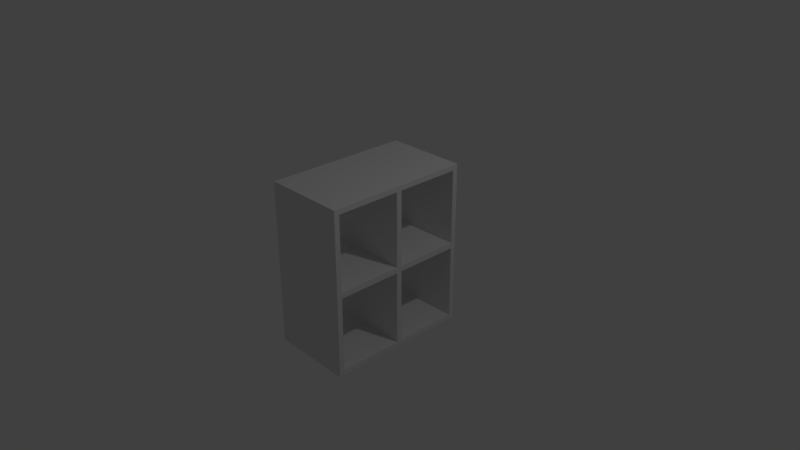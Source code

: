 # Source: shelf-table.blend  (saved by Blender 2.79.0; exported with 4.5.12 LTS)
import bpy
from mathutils import Matrix  # noqa: F401  (used for matrix-valued properties, if any)

bpy.ops.wm.read_factory_settings(use_empty=True)
scene = bpy.context.scene
scene.name = 'Scene'

# ---- collections
col_collection_1 = bpy.data.collections.new('Collection 1'); scene.collection.children.link(col_collection_1)

# ---- materials (node trees are filled in below, after node groups)
mat_material = bpy.data.materials.new('Material')
mat_material.alpha_threshold = 0.0
mat_material.use_transparent_shadow = False
mat_material.roughness = 0.5
mat_material.line_color = (0.0, 0.0, 0.0, 1.0)

# ---- material node trees

# ---- world
world_world = bpy.data.worlds.new('World'); scene.world = world_world
world_world.color = (0.05088, 0.05088, 0.05088)
world_world.use_sun_shadow = False
world_world.sun_shadow_jitter_overblur = 0.0
world_world.cycles.sampling_method = 'MANUAL'

# ---- cameras
cam_camera = bpy.data.cameras.new('Camera')
cam_camera.clip_end = 100.0
cam_camera.lens = 35.0
cam_camera.sensor_width = 32.0
cam_camera.sensor_height = 18.0
cam_camera.ortho_scale = 7.314
cam_camera.dof.focus_distance = 0.0
cam_camera.dof.aperture_fstop = 128.0

# ---- lights
light_lamp = bpy.data.lights.new('Lamp', 'POINT')
light_lamp.transmission_factor = 0.0
light_lamp.cutoff_distance = 30.0
light_lamp.energy = 100.0
light_lamp.shadow_buffer_clip_start = 1.001
light_lamp.shadow_soft_size = 0.1
light_lamp.shadow_maximum_resolution = 0.006
light_lamp.use_absolute_resolution = True

# ---- meshes
me_cube = bpy.data.meshes.new('Cube')
me_cube.from_pydata([(0.928, 0.5647, 1.063), (1.0, 0.5647, 1.135), (0.928, 0.5647, 0.04012), (0.03774, 0.5647, 0.04012), (0.03774, 0.5647, 1.063), (-0.928, 0.5647, 1.063), (0.0, 0.5647, 1.135), (-1.0, 0.5647, 1.135), (-0.928, 0.5647, 0.04012), (-0.03774, 0.5647, 0.04012), (-0.03774, 0.5647, 1.063), (0.928, -0.5647, 1.063), (1.0, -0.5647, 1.135), (0.928, -0.5647, 0.04012), (0.03774, -0.5647, 0.04012), (0.03774, -0.5647, 1.063), (-0.928, -0.5647, 1.063), (0.0, -0.5647, 1.135), (-1.0, -0.5647, 1.135), (-0.928, -0.5647, 0.04012), (-0.03774, -0.5647, 0.04012), (-0.03774, -0.5647, 1.063), (0.928, 0.5647, -1.063), (1.0, 0.5647, 0.0), (1.0, 0.5647, -1.135), (0.928, 0.5647, -0.04012), (0.03774, 0.5647, -0.04012), (0.03774, 0.5647, -1.063), (-0.928, 0.5647, -1.063), (-1.0, 0.5647, 0.0), (0.0, 0.5647, -1.135), (0.0, 0.5647, 0.0), (-1.0, 0.5647, -1.135), (-0.928, 0.5647, -0.04012), (-0.03774, 0.5647, -0.04012), (-0.03774, 0.5647, -1.063), (0.928, -0.5647, -1.063), (1.0, -0.5647, 0.0), (1.0, -0.5647, -1.135), (0.928, -0.5647, -0.04012), (0.03774, -0.5647, -0.04012), (0.03774, -0.5647, -1.063), (-0.928, -0.5647, -1.063), (-1.0, -0.5647, 0.0), (0.0, -0.5647, -1.135), (0.0, -0.5647, 0.0), (-1.0, -0.5647, -1.135), (-0.928, -0.5647, -0.04012), (-0.03774, -0.5647, -0.04012), (-0.03774, -0.5647, -1.063)], [], [(15, 4, 0, 11), (12, 1, 6, 17), (43, 18, 7, 29), (2, 0, 1, 23), (0, 4, 6, 1), (3, 2, 23, 31), (4, 3, 31, 6), (14, 3, 4, 15), (19, 20, 9, 8), (11, 0, 2, 13), (21, 16, 5, 10), (18, 17, 6, 7), (37, 38, 24, 23), (8, 29, 7, 5), (5, 7, 6, 10), (9, 31, 29, 8), (10, 6, 31, 9), (20, 21, 10, 9), (39, 40, 26, 25), (16, 19, 8, 5), (13, 37, 12, 11), (11, 12, 17, 15), (14, 45, 37, 13), (15, 17, 45, 14), (19, 16, 18, 43), (16, 21, 17, 18), (20, 19, 43, 45), (21, 20, 45, 17), (41, 36, 22, 27), (38, 44, 30, 24), (43, 29, 32, 46), (25, 23, 24, 22), (22, 24, 30, 27), (26, 31, 23, 25), (27, 30, 31, 26), (40, 41, 27, 26), (47, 33, 34, 48), (36, 39, 25, 22), (49, 35, 28, 42), (46, 32, 30, 44), (13, 2, 3, 14), (33, 28, 32, 29), (28, 35, 30, 32), (34, 33, 29, 31), (35, 34, 31, 30), (48, 34, 35, 49), (42, 28, 33, 47), (39, 36, 38, 37), (36, 41, 44, 38), (40, 39, 37, 45), (41, 40, 45, 44), (47, 43, 46, 42), (42, 46, 44, 49), (48, 45, 43, 47), (49, 44, 45, 48), (37, 23, 1, 12)])
_uv = me_cube.uv_layers.new(name='UVMap')
_uv.uv.foreach_set('vector', [0.2623, 0.9683, 0.7568, 0.9683, 0.9818, 0.9683, 0.4873, 0.9683, 0.5055, 1.0, 1.0, 1.0, 0.7472, 1.0, 0.2528, 1.0, 0.0, 0.5, 6.669e-08, 1.0, 0.4945, 1.0, 0.4945, 0.5, 0.9818, 0.5177, 0.9818, 0.9683, 1.0, 1.0, 1.0, 0.5, 0.9818, 0.9683, 0.7568, 0.9683, 0.7472, 1.0, 1.0, 1.0, 0.7568, 0.5177, 0.9818, 0.5177, 1.0, 0.5, 0.7472, 0.5, 0.7568, 0.9683, 0.7568, 0.5177, 0.7472, 0.5, 0.7472, 1.0, 0.2623, 0.5177, 0.7568, 0.5177, 0.7568, 0.9683, 0.2623, 0.9683, 0.0182, 0.5177, 0.2432, 0.5177, 0.7377, 0.5177, 0.5127, 0.5177, 0.4873, 0.9683, 0.9818, 0.9683, 0.9818, 0.5177, 0.4873, 0.5177, 0.2432, 0.9683, 0.0182, 0.9683, 0.5127, 0.9683, 0.7377, 0.9683, 6.669e-08, 1.0, 0.2528, 1.0, 0.7472, 1.0, 0.4945, 1.0, 0.5055, 0.5, 0.5055, 0.0, 1.0, 0.0, 1.0, 0.5, 0.5127, 0.5177, 0.4945, 0.5, 0.4945, 1.0, 0.5127, 0.9683, 0.5127, 0.9683, 0.4945, 1.0, 0.7472, 1.0, 0.7377, 0.9683, 0.7377, 0.5177, 0.7472, 0.5, 0.4945, 0.5, 0.5127, 0.5177, 0.7377, 0.9683, 0.7472, 1.0, 0.7472, 0.5, 0.7377, 0.5177, 0.2432, 0.5177, 0.2432, 0.9683, 0.7377, 0.9683, 0.7377, 0.5177, 0.4873, 0.4823, 0.2623, 0.4823, 0.7568, 0.4823, 0.9818, 0.4823, 0.0182, 0.9683, 0.0182, 0.5177, 0.5127, 0.5177, 0.5127, 0.9683, 0.4873, 0.5177, 0.5055, 0.5, 0.5055, 1.0, 0.4873, 0.9683, 0.4873, 0.9683, 0.5055, 1.0, 0.2528, 1.0, 0.2623, 0.9683, 0.2623, 0.5177, 0.2528, 0.5, 0.5055, 0.5, 0.4873, 0.5177, 0.2623, 0.9683, 0.2528, 1.0, 0.2528, 0.5, 0.2623, 0.5177, 0.0182, 0.5177, 0.0182, 0.9683, 6.669e-08, 1.0, 0.0, 0.5, 0.0182, 0.9683, 0.2432, 0.9683, 0.2528, 1.0, 6.669e-08, 1.0, 0.2432, 0.5177, 0.0182, 0.5177, 0.0, 0.5, 0.2528, 0.5, 0.2432, 0.9683, 0.2432, 0.5177, 0.2528, 0.5, 0.2528, 1.0, 0.2623, 0.0317, 0.4873, 0.0317, 0.9818, 0.0317, 0.7568, 0.0317, 0.5055, 0.0, 0.2528, 0.0, 0.7472, 0.0, 1.0, 0.0, 0.0, 0.5, 0.4945, 0.5, 0.4945, 0.0, 6.669e-08, 0.0, 0.9818, 0.4823, 1.0, 0.5, 1.0, 0.0, 0.9818, 0.0317, 0.9818, 0.0317, 1.0, 0.0, 0.7472, 0.0, 0.7568, 0.0317, 0.7568, 0.4823, 0.7472, 0.5, 1.0, 0.5, 0.9818, 0.4823, 0.7568, 0.0317, 0.7472, 0.0, 0.7472, 0.5, 0.7568, 0.4823, 0.2623, 0.4823, 0.2623, 0.0317, 0.7568, 0.0317, 0.7568, 0.4823, 0.0182, 0.4823, 0.5127, 0.4823, 0.7377, 0.4823, 0.2432, 0.4823, 0.4873, 0.0317, 0.4873, 0.4823, 0.9818, 0.4823, 0.9818, 0.0317, 0.2432, 0.0317, 0.7377, 0.0317, 0.5127, 0.0317, 0.0182, 0.0317, 6.669e-08, 0.0, 0.4945, 0.0, 0.7472, 0.0, 0.2528, 0.0, 0.4873, 0.5177, 0.9818, 0.5177, 0.7568, 0.5177, 0.2623, 0.5177, 0.5127, 0.4823, 0.5127, 0.0317, 0.4945, 0.0, 0.4945, 0.5, 0.5127, 0.0317, 0.7377, 0.0317, 0.7472, 0.0, 0.4945, 0.0, 0.7377, 0.4823, 0.5127, 0.4823, 0.4945, 0.5, 0.7472, 0.5, 0.7377, 0.0317, 0.7377, 0.4823, 0.7472, 0.5, 0.7472, 0.0, 0.2432, 0.4823, 0.7377, 0.4823, 0.7377, 0.0317, 0.2432, 0.0317, 0.0182, 0.0317, 0.5127, 0.0317, 0.5127, 0.4823, 0.0182, 0.4823, 0.4873, 0.4823, 0.4873, 0.0317, 0.5055, 0.0, 0.5055, 0.5, 0.4873, 0.0317, 0.2623, 0.0317, 0.2528, 0.0, 0.5055, 0.0, 0.2623, 0.4823, 0.4873, 0.4823, 0.5055, 0.5, 0.2528, 0.5, 0.2623, 0.0317, 0.2623, 0.4823, 0.2528, 0.5, 0.2528, 0.0, 0.0182, 0.4823, 0.0, 0.5, 6.669e-08, 0.0, 0.0182, 0.0317, 0.0182, 0.0317, 6.669e-08, 0.0, 0.2528, 0.0, 0.2432, 0.0317, 0.2432, 0.4823, 0.2528, 0.5, 0.0, 0.5, 0.0182, 0.4823, 0.2432, 0.0317, 0.2528, 0.0, 0.2528, 0.5, 0.2432, 0.4823, 0.5055, 0.5, 1.0, 0.5, 1.0, 1.0, 0.5055, 1.0])
me_cube.materials.append(mat_material)
me_cube.use_remesh_preserve_volume = False
me_cube.use_remesh_preserve_attributes = False
me_cube.use_mirror_vertex_groups = False
me_cube.update()

# ---- objects
ob_cube = bpy.data.objects.new('Cube', me_cube)
ob_lamp = bpy.data.objects.new('Lamp', light_lamp)
ob_camera = bpy.data.objects.new('Camera', cam_camera)

# ---- transforms, parenting, visibility, modifiers, constraints
ob_cube.location = (0.0, 0.0, 0.0)
ob_cube.rotation_euler = (0.0, -0.0, 4.712)
ob_cube.lock_rotations_4d = False
ob_cube.empty_display_type = 'ARROWS'
ob_cube.lineart.crease_threshold = 0.0
ob_lamp.location = (4.076, 1.005, 5.904)
ob_lamp.rotation_euler = (0.6503, 0.05522, 1.866)
ob_lamp.lock_rotations_4d = False
ob_lamp.empty_display_type = 'ARROWS'
ob_lamp.color = (0.0, 0.0, 0.0, 0.0)
ob_lamp.lineart.crease_threshold = 0.0
ob_camera.location = (7.481, -6.508, 5.344)
ob_camera.rotation_euler = (1.109, 0.0, 0.8149)
ob_camera.lock_rotations_4d = False
ob_camera.empty_display_type = 'ARROWS'
ob_camera.color = (0.0, 0.0, 0.0, 0.0)
ob_camera.display_type = 'WIRE'
ob_camera.lineart.crease_threshold = 0.0

# ---- collection membership
col_collection_1.objects.link(ob_cube)
col_collection_1.objects.link(ob_lamp)
col_collection_1.objects.link(ob_camera)

# ---- scene / render settings (as saved in the file)
scene.camera = ob_camera
scene.frame_start = 1; scene.frame_end = 250; scene.frame_set(1)
scene.render.engine = 'BLENDER_EEVEE_NEXT'
scene.render.resolution_percentage = 50
scene.render.dither_intensity = 0.0
scene.cycles.use_denoising = False
scene.cycles.samples = 128
scene.cycles.sampling_pattern = 'TABULATED_SOBOL'
scene.cycles.use_adaptive_sampling = False
scene.cycles.use_light_tree = False
scene.cycles.blur_glossy = 0.0
scene.cycles.sample_clamp_indirect = 0.0
scene.view_settings.view_transform = 'Standard'
bpy.context.view_layer.update()
